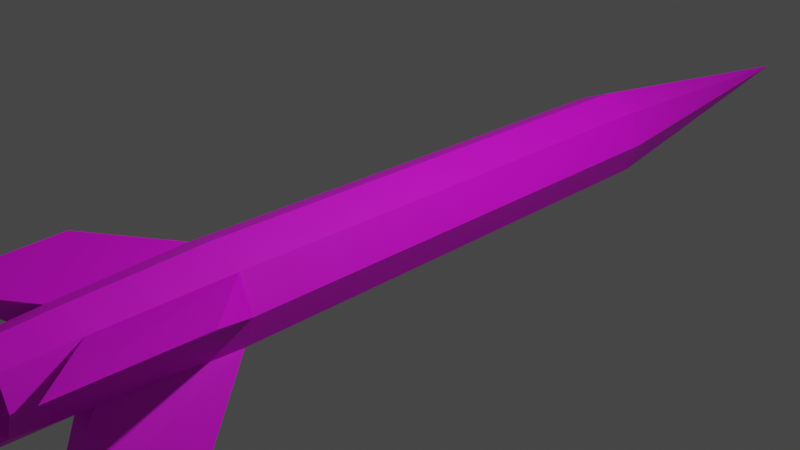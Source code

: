 # Source: missile.blend  (saved by Blender 2.92.15; exported with 4.5.12 LTS)
import bpy
from mathutils import Matrix  # noqa: F401  (used for matrix-valued properties, if any)

bpy.ops.wm.read_factory_settings(use_empty=True)
scene = bpy.context.scene
scene.name = 'Scene'

# ---- collections
col_collection = bpy.data.collections.new('Collection'); scene.collection.children.link(col_collection)

# ---- images (referenced by path relative to the original .blend; pixels are not part of the script)
import os
ASSET_DIR = os.environ.get("B2B_ASSET_DIR", "")  # directory of the original .blend (textures are referenced by path, not embedded)
HERE = os.path.dirname(os.path.abspath(__file__))  # packed textures are extracted next to this script under _unpacked/

def load_image(name, relpath, width, height, colorspace="sRGB"):
    """Load a texture the original file referenced (path relative to the .blend, or extracted next to this script)."""
    p = next((c for c in (os.path.join(HERE, relpath), os.path.join(ASSET_DIR, relpath)) if relpath and os.path.exists(c)), "")
    if p:
        img = bpy.data.images.load(p, check_existing=True)
        img.name = name
    else:  # same state as the original file: an image datablock whose file is absent (Cycles renders it pink)
        img = bpy.data.images.new(name, width, height)
        img.source = "FILE"
        img.filepath = "//" + (relpath or name)
    img.colorspace_settings.name = colorspace
    return img
img_missile_png = load_image('missile.png', 'missile.png', 1024, 1024, 'sRGB')

# ---- materials (node trees are filled in below, after node groups)
mat_material = bpy.data.materials.new('Material')
mat_material.alpha_threshold = 0.0
mat_material.use_transparent_shadow = False
mat_material.line_color = (0.0, 0.0, 0.0, 1.0)

# ---- material node trees
mat_material.use_nodes = True; mat_material.node_tree.nodes.clear()
_N = mat_material.node_tree.nodes; _L = mat_material.node_tree.links
n0 = _N.new('ShaderNodeOutputMaterial'); n0.name = 'Material Output'; n0.location = (300, 300)
n1 = _N.new('ShaderNodeBsdfPrincipled'); n1.name = 'Principled BSDF'; n1.location = (10, 300)
n1.distribution = 'GGX'
n1.subsurface_method = 'BURLEY'
n1.inputs[3].default_value = 1.45
n1.inputs[27].default_value = (0.0, 0.0, 0.0, 1.0)
n1.inputs[28].default_value = 1.0
n2 = _N.new('ShaderNodeTexImage'); n2.name = 'Image Texture'; n2.location = (-280, 280)
n2.image = img_missile_png
_L.new(n1.outputs[0], n0.inputs[0])
_L.new(n2.outputs[0], n1.inputs[0])
n0.is_active_output = True

# ---- world
world_world = bpy.data.worlds.new('World'); scene.world = world_world
world_world.use_nodes = True; world_world.node_tree.nodes.clear()
_N = world_world.node_tree.nodes; _L = world_world.node_tree.links
n0 = _N.new('ShaderNodeOutputWorld'); n0.name = 'World Output'; n0.location = (300, 300)
n1 = _N.new('ShaderNodeBackground'); n1.name = 'Background'; n1.location = (10, 300)
n1.inputs[0].default_value = (0.05088, 0.05088, 0.05088, 1.0)
_L.new(n1.outputs[0], n0.inputs[0])
n0.is_active_output = True
world_world.color = (0.05088, 0.05088, 0.05088)
world_world.use_sun_shadow = False
world_world.sun_shadow_jitter_overblur = 0.0

# ---- cameras
cam_camera = bpy.data.cameras.new('Camera')
cam_camera.clip_end = 100.0
cam_camera.ortho_scale = 7.314

# ---- lights
light_light = bpy.data.lights.new('Light', 'POINT')
light_light.transmission_factor = 0.0
light_light.energy = 1000.0
light_light.shadow_soft_size = 0.1
light_light.shadow_maximum_resolution = 0.006
light_light.use_absolute_resolution = True

# ---- meshes
me_cylinder = bpy.data.meshes.new('Cylinder')
me_cylinder.from_pydata([(5.178e-08, 7.122, 3.27e-08), (2.102e-08, -4.39, 0.4249), (0.3005, -4.39, 0.3005), (0.4249, -4.39, -1.076e-07), (0.3005, -4.39, -0.3005), (-1.174e-07, -4.39, -0.4249), (-0.3005, -4.39, -0.3005), (-0.4249, -4.39, 2.47e-07), (-0.3005, -4.39, 0.3005), (1.866e-08, 3.383, 0.5053), (5.628e-09, -2.229, 0.5407), (1.709e-08, -3.672, 0.474), (0.3352, -3.672, 0.3352), (0.3824, -2.229, 0.3824), (0.3573, 3.383, 0.3573), (0.474, -3.672, -1.116e-07), (0.5407, -2.229, -1.128e-07), (0.5053, 3.383, -8.89e-08), (0.3352, -3.672, -0.3352), (0.3824, -2.229, -0.3824), (0.3573, 3.383, -0.3573), (-1.374e-07, -3.672, -0.474), (-1.706e-07, -2.229, -0.5407), (-1.46e-07, 3.383, -0.5053), (-0.3352, -3.672, -0.3352), (-0.3824, -2.229, -0.3824), (-0.3573, 3.383, -0.3573), (-0.474, -3.672, 2.91e-07), (-0.5407, -2.229, 3.545e-07), (-0.5053, 3.383, 3.554e-07), (-0.3352, -3.672, 0.3352), (-0.3824, -2.229, 0.3824), (-0.3573, 3.383, 0.3573), (1.308e-08, -3.102, -1.744e-08), (1.097, -4.435, 0.4543), (1.154, -2.992, 0.4779), (-1.154, -2.992, 0.4779), (-1.097, -4.435, 0.4543), (-0.7647, -2.987, -1.154), (-0.727, -4.43, -1.097), (0.727, -4.43, -1.097), (0.7647, -2.987, -1.154)], [], [(13, 14, 9, 10), (16, 17, 14, 13), (19, 20, 17, 16), (22, 23, 20, 19), (25, 26, 23, 22), (28, 29, 26, 25), (31, 32, 29, 28), (10, 9, 32, 31), (6, 5, 33), (17, 0, 14), (14, 0, 9), (8, 33, 1), (11, 10, 31, 30), (8, 1, 11, 30), (9, 0, 32), (28, 27, 37, 36), (7, 8, 30, 27), (32, 0, 29), (27, 28, 25, 24), (6, 7, 27, 24), (29, 0, 26), (24, 25, 38, 39), (5, 6, 24, 21), (26, 0, 23), (18, 21, 40), (4, 5, 21, 18), (23, 0, 20), (18, 19, 16, 15), (3, 4, 18, 15), (20, 0, 17), (16, 13, 35), (2, 3, 15, 12), (3, 2, 33), (7, 6, 33), (4, 3, 33), (8, 7, 33), (5, 4, 33), (1, 33, 2), (1, 2, 12, 11), (12, 13, 10, 11), (13, 12, 34, 35), (12, 15, 34), (15, 16, 35, 34), (31, 28, 36), (30, 31, 36, 37), (27, 30, 37), (25, 22, 38), (22, 21, 39, 38), (21, 24, 39), (19, 18, 40, 41), (22, 19, 41), (21, 22, 41, 40)])
_k = set([(1, 2), (1, 8), (2, 3), (3, 4), (4, 5), (5, 6), (6, 7), (7, 8), (12, 13), (12, 15), (13, 16), (15, 16), (18, 19), (18, 21), (19, 22), (21, 22), (21, 24), (22, 25), (24, 25), (27, 28), (27, 30), (28, 31), (30, 31), (34, 35), (36, 37), (38, 39), (40, 41)])
me_cylinder.attributes.new('sharp_edge', 'BOOLEAN', 'EDGE').data.foreach_set('value', [ (min(e.vertices), max(e.vertices)) in _k for e in me_cylinder.edges])
_uv = me_cylinder.uv_layers.new(name='UVMap')
_uv.uv.foreach_set('vector', [0.2587, 0.2521, 0.7176, 0.2524, 0.7174, 0.3231, 0.2601, 0.3233, 0.2551, 0.1797, 0.718, 0.1816, 0.7176, 0.2524, 0.2587, 0.2521, 0.2495, 0.1046, 0.7188, 0.1107, 0.718, 0.1816, 0.2551, 0.1797, 0.2509, 0.02945, 0.72, 0.04043, 0.7188, 0.1107, 0.2495, 0.1046, 0.2513, 0.5421, 0.7185, 0.5342, 0.72, 0.6041, 0.253, 0.6169, 0.2562, 0.4673, 0.7177, 0.4643, 0.7185, 0.5342, 0.2513, 0.5421, 0.2596, 0.3946, 0.7174, 0.3936, 0.7177, 0.4643, 0.2562, 0.4673, 0.2601, 0.3233, 0.7174, 0.3231, 0.7174, 0.3936, 0.2596, 0.3946, 0.9838, 0.2014, 0.9785, 0.2449, 0.9001, 0.201, 0.4306, 0.7435, 0.2173, 0.9865, 0.3735, 0.7034, 0.3735, 0.7034, 0.2173, 0.9865, 0.3092, 0.6765, 0.9644, 0.1166, 0.876, 0.1329, 0.9407, 0.07978, 0.143, 0.3235, 0.2601, 0.3233, 0.2596, 0.3946, 0.1415, 0.3894, 0.07931, 0.386, 0.08072, 0.3237, 0.143, 0.3235, 0.1415, 0.3894, 0.3092, 0.6765, 0.2173, 0.9865, 0.2406, 0.664, 1.0, 0.75, 1.0, 1.001, 0.875, 0.93, 0.875, 0.825, 0.07421, 0.4479, 0.07931, 0.386, 0.1415, 0.3894, 0.1362, 0.4555, 0.2406, 0.664, 0.2173, 0.9865, 0.1709, 0.6665, 0.1362, 0.4555, 0.2562, 0.4673, 0.2513, 0.5421, 0.1261, 0.5229, 0.06406, 0.509, 0.07421, 0.4479, 0.1362, 0.4555, 0.1261, 0.5229, 0.1709, 0.6665, 0.2173, 0.9865, 0.1034, 0.6839, 0.75, 0.9993, 0.75, 0.75, 0.875, 0.825, 0.875, 0.93, 0.04712, 0.5685, 0.06406, 0.509, 0.1261, 0.5229, 0.1072, 0.5893, 0.1034, 0.6839, 0.2173, 0.9865, 0.04114, 0.7153, 0.75, 0.75, 1.0, 0.75, 0.875, 0.825, 0.06307, 0.1381, 0.04651, 0.078, 0.1072, 0.05754, 0.1256, 0.1246, 0.5128, 0.8551, 0.2173, 0.9865, 0.4777, 0.7948, 0.1256, 0.1246, 0.2495, 0.1046, 0.2551, 0.1797, 0.1357, 0.1914, 0.07324, 0.1993, 0.06307, 0.1381, 0.1256, 0.1246, 0.1357, 0.1914, 0.4777, 0.7948, 0.2173, 0.9865, 0.4306, 0.7435, 0.75, 0.75, 1.0, 0.75, 0.875, 0.825, 0.0788, 0.2613, 0.07324, 0.1993, 0.1357, 0.1914, 0.1412, 0.2576, 0.8715, 0.02697, 0.9092, 0.04936, 0.8373, 0.1034, 0.979, 0.1579, 0.9838, 0.2014, 0.8974, 0.1766, 0.8297, 0.0138, 0.8715, 0.02697, 0.8139, 0.09606, 0.9644, 0.1166, 0.979, 0.1579, 0.8892, 0.1535, 0.7861, 0.01056, 0.8297, 0.0138, 0.7895, 0.09424, 0.9407, 0.07978, 0.8583, 0.1159, 0.9092, 0.04936, 0.08072, 0.3237, 0.0788, 0.2613, 0.1412, 0.2576, 0.143, 0.3235, 0.1412, 0.2576, 0.2587, 0.2521, 0.2601, 0.3233, 0.143, 0.3235, 1.0, 0.75, 1.0, 1.001, 0.875, 0.93, 0.875, 0.825, 1.0, 1.001, 0.75, 0.9993, 0.875, 0.93, 0.75, 0.9993, 0.75, 0.75, 0.875, 0.825, 0.875, 0.93, 0.75, 0.75, 1.0, 0.75, 0.875, 0.825, 0.75, 0.9993, 0.75, 0.75, 0.875, 0.825, 0.875, 0.93, 1.0, 1.001, 0.75, 0.9993, 0.875, 0.93, 0.75, 0.75, 1.0, 0.75, 0.875, 0.825, 1.0, 0.75, 1.0, 1.001, 0.875, 0.93, 0.875, 0.825, 1.0, 1.001, 0.75, 0.9993, 0.875, 0.93, 0.75, 0.9993, 0.75, 0.75, 0.875, 0.825, 0.875, 0.93, 1.0, 1.001, 0.75, 0.9993, 0.875, 0.93, 1.0, 0.75, 1.0, 1.001, 0.875, 0.93, 0.875, 0.825])
me_cylinder.materials.append(mat_material)
me_cylinder.use_remesh_fix_poles = True
me_cylinder.use_remesh_preserve_attributes = False
me_cylinder.use_mirror_vertex_groups = False
me_cylinder.update()

# ---- objects
ob_missile = bpy.data.objects.new('Missile', me_cylinder)
ob_light = bpy.data.objects.new('Light', light_light)
ob_camera = bpy.data.objects.new('Camera', cam_camera)

# ---- transforms, parenting, visibility, modifiers, constraints
ob_missile.location = (0.0, 0.0, 0.0)
ob_missile.lineart.crease_threshold = 0.0
_m = ob_missile.modifiers.new('EdgeSplit', 'EDGE_SPLIT')
_m.use_edge_angle = False
ob_light.location = (4.076, 1.005, 5.904)
ob_light.rotation_euler = (0.6503, 0.05522, 1.866)
ob_light.lock_rotations_4d = False
ob_light.empty_display_type = 'ARROWS'
ob_light.color = (0.0, 0.0, 0.0, 0.0)
ob_light.lineart.crease_threshold = 0.0
ob_camera.location = (7.359, -6.926, 4.958)
ob_camera.rotation_euler = (1.109, 0.0, 0.8149)
ob_camera.lock_rotations_4d = False
ob_camera.empty_display_type = 'ARROWS'
ob_camera.color = (0.0, 0.0, 0.0, 0.0)
ob_camera.display_type = 'WIRE'
ob_camera.lineart.crease_threshold = 0.0

# ---- collection membership
scene.collection.objects.link(ob_missile)
col_collection.objects.link(ob_light)
col_collection.objects.link(ob_camera)

# ---- scene / render settings (as saved in the file)
scene.camera = ob_camera
scene.frame_start = 1; scene.frame_end = 250; scene.frame_set(1)
scene.render.engine = 'BLENDER_EEVEE_NEXT'
scene.cycles.use_denoising = False
scene.cycles.samples = 128
scene.cycles.sampling_pattern = 'TABULATED_SOBOL'
scene.cycles.use_adaptive_sampling = False
scene.cycles.use_light_tree = False
scene.view_settings.view_transform = 'Filmic'
bpy.context.view_layer.update()
